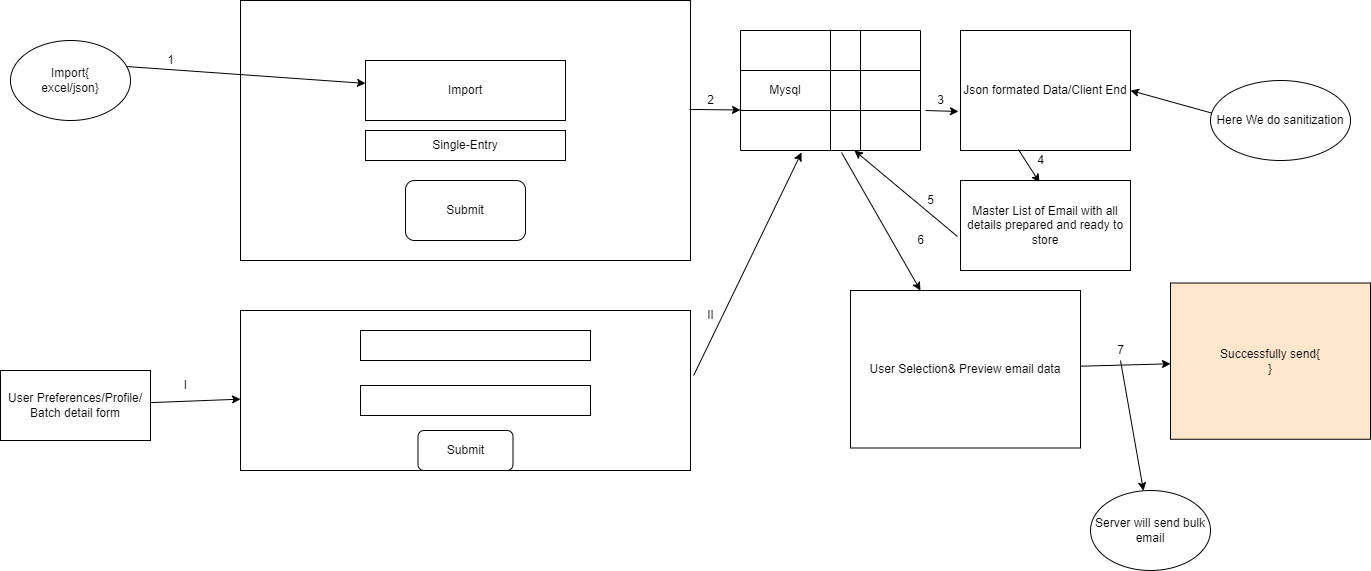

The diagram above was exported from draw.io. Its source (the exported page's mxGraphModel, read from the mxfile embedded in the PNG):
<mxGraphModel dx="1958" dy="450" grid="1" gridSize="10" guides="1" tooltips="1" connect="1" arrows="1" fold="1" page="1" pageScale="1" pageWidth="850" pageHeight="1100" math="0" shadow="0">
  <root>
    <mxCell id="0" />
    <mxCell id="1" parent="0" />
    <mxCell id="HhJVuuTPlzAt7hxrDEDC-1" value="" style="rounded=0;whiteSpace=wrap;html=1;" vertex="1" parent="1">
      <mxGeometry x="210" y="40" width="450" height="260" as="geometry" />
    </mxCell>
    <mxCell id="HhJVuuTPlzAt7hxrDEDC-2" value="Import" style="rounded=0;whiteSpace=wrap;html=1;" vertex="1" parent="1">
      <mxGeometry x="335" y="100" width="200" height="60" as="geometry" />
    </mxCell>
    <mxCell id="HhJVuuTPlzAt7hxrDEDC-3" value="Single-Entry" style="rounded=0;whiteSpace=wrap;html=1;" vertex="1" parent="1">
      <mxGeometry x="335" y="170" width="200" height="30" as="geometry" />
    </mxCell>
    <mxCell id="HhJVuuTPlzAt7hxrDEDC-4" value="Submit" style="rounded=1;whiteSpace=wrap;html=1;" vertex="1" parent="1">
      <mxGeometry x="375" y="220" width="120" height="60" as="geometry" />
    </mxCell>
    <mxCell id="HhJVuuTPlzAt7hxrDEDC-5" value="" style="endArrow=classic;html=1;rounded=0;exitX=0.967;exitY=0.325;exitDx=0;exitDy=0;exitPerimeter=0;" edge="1" parent="1" source="HhJVuuTPlzAt7hxrDEDC-44" target="HhJVuuTPlzAt7hxrDEDC-2">
      <mxGeometry width="50" height="50" relative="1" as="geometry">
        <mxPoint x="90" y="135" as="sourcePoint" />
        <mxPoint x="130" y="140" as="targetPoint" />
      </mxGeometry>
    </mxCell>
    <mxCell id="HhJVuuTPlzAt7hxrDEDC-11" value="" style="shape=table;html=1;whiteSpace=wrap;startSize=0;container=1;collapsible=0;childLayout=tableLayout;" vertex="1" parent="1">
      <mxGeometry x="710" y="70" width="180" height="120" as="geometry" />
    </mxCell>
    <mxCell id="HhJVuuTPlzAt7hxrDEDC-12" value="" style="shape=tableRow;horizontal=0;startSize=0;swimlaneHead=0;swimlaneBody=0;top=0;left=0;bottom=0;right=0;collapsible=0;dropTarget=0;fillColor=none;points=[[0,0.5],[1,0.5]];portConstraint=eastwest;" vertex="1" parent="HhJVuuTPlzAt7hxrDEDC-11">
      <mxGeometry width="180" height="40" as="geometry" />
    </mxCell>
    <mxCell id="HhJVuuTPlzAt7hxrDEDC-13" value="" style="shape=partialRectangle;html=1;whiteSpace=wrap;connectable=0;fillColor=none;top=0;left=0;bottom=0;right=0;overflow=hidden;" vertex="1" parent="HhJVuuTPlzAt7hxrDEDC-12">
      <mxGeometry width="90" height="40" as="geometry">
        <mxRectangle width="90" height="40" as="alternateBounds" />
      </mxGeometry>
    </mxCell>
    <mxCell id="HhJVuuTPlzAt7hxrDEDC-14" value="" style="shape=partialRectangle;html=1;whiteSpace=wrap;connectable=0;fillColor=none;top=0;left=0;bottom=0;right=0;overflow=hidden;" vertex="1" parent="HhJVuuTPlzAt7hxrDEDC-12">
      <mxGeometry x="90" width="30" height="40" as="geometry">
        <mxRectangle width="30" height="40" as="alternateBounds" />
      </mxGeometry>
    </mxCell>
    <mxCell id="HhJVuuTPlzAt7hxrDEDC-15" value="" style="shape=partialRectangle;html=1;whiteSpace=wrap;connectable=0;fillColor=none;top=0;left=0;bottom=0;right=0;overflow=hidden;" vertex="1" parent="HhJVuuTPlzAt7hxrDEDC-12">
      <mxGeometry x="120" width="60" height="40" as="geometry">
        <mxRectangle width="60" height="40" as="alternateBounds" />
      </mxGeometry>
    </mxCell>
    <mxCell id="HhJVuuTPlzAt7hxrDEDC-16" value="" style="shape=tableRow;horizontal=0;startSize=0;swimlaneHead=0;swimlaneBody=0;top=0;left=0;bottom=0;right=0;collapsible=0;dropTarget=0;fillColor=none;points=[[0,0.5],[1,0.5]];portConstraint=eastwest;" vertex="1" parent="HhJVuuTPlzAt7hxrDEDC-11">
      <mxGeometry y="40" width="180" height="40" as="geometry" />
    </mxCell>
    <mxCell id="HhJVuuTPlzAt7hxrDEDC-17" value="Mysql" style="shape=partialRectangle;html=1;whiteSpace=wrap;connectable=0;fillColor=none;top=0;left=0;bottom=0;right=0;overflow=hidden;" vertex="1" parent="HhJVuuTPlzAt7hxrDEDC-16">
      <mxGeometry width="90" height="40" as="geometry">
        <mxRectangle width="90" height="40" as="alternateBounds" />
      </mxGeometry>
    </mxCell>
    <mxCell id="HhJVuuTPlzAt7hxrDEDC-18" value="" style="shape=partialRectangle;html=1;whiteSpace=wrap;connectable=0;fillColor=none;top=0;left=0;bottom=0;right=0;overflow=hidden;" vertex="1" parent="HhJVuuTPlzAt7hxrDEDC-16">
      <mxGeometry x="90" width="30" height="40" as="geometry">
        <mxRectangle width="30" height="40" as="alternateBounds" />
      </mxGeometry>
    </mxCell>
    <mxCell id="HhJVuuTPlzAt7hxrDEDC-19" value="" style="shape=partialRectangle;html=1;whiteSpace=wrap;connectable=0;fillColor=none;top=0;left=0;bottom=0;right=0;overflow=hidden;" vertex="1" parent="HhJVuuTPlzAt7hxrDEDC-16">
      <mxGeometry x="120" width="60" height="40" as="geometry">
        <mxRectangle width="60" height="40" as="alternateBounds" />
      </mxGeometry>
    </mxCell>
    <mxCell id="HhJVuuTPlzAt7hxrDEDC-20" value="" style="shape=tableRow;horizontal=0;startSize=0;swimlaneHead=0;swimlaneBody=0;top=0;left=0;bottom=0;right=0;collapsible=0;dropTarget=0;fillColor=none;points=[[0,0.5],[1,0.5]];portConstraint=eastwest;" vertex="1" parent="HhJVuuTPlzAt7hxrDEDC-11">
      <mxGeometry y="80" width="180" height="40" as="geometry" />
    </mxCell>
    <mxCell id="HhJVuuTPlzAt7hxrDEDC-21" value="" style="shape=partialRectangle;html=1;whiteSpace=wrap;connectable=0;fillColor=none;top=0;left=0;bottom=0;right=0;overflow=hidden;" vertex="1" parent="HhJVuuTPlzAt7hxrDEDC-20">
      <mxGeometry width="90" height="40" as="geometry">
        <mxRectangle width="90" height="40" as="alternateBounds" />
      </mxGeometry>
    </mxCell>
    <mxCell id="HhJVuuTPlzAt7hxrDEDC-22" value="" style="shape=partialRectangle;html=1;whiteSpace=wrap;connectable=0;fillColor=none;top=0;left=0;bottom=0;right=0;overflow=hidden;" vertex="1" parent="HhJVuuTPlzAt7hxrDEDC-20">
      <mxGeometry x="90" width="30" height="40" as="geometry">
        <mxRectangle width="30" height="40" as="alternateBounds" />
      </mxGeometry>
    </mxCell>
    <mxCell id="HhJVuuTPlzAt7hxrDEDC-23" value="" style="shape=partialRectangle;html=1;whiteSpace=wrap;connectable=0;fillColor=none;top=0;left=0;bottom=0;right=0;overflow=hidden;pointerEvents=1;" vertex="1" parent="HhJVuuTPlzAt7hxrDEDC-20">
      <mxGeometry x="120" width="60" height="40" as="geometry">
        <mxRectangle width="60" height="40" as="alternateBounds" />
      </mxGeometry>
    </mxCell>
    <mxCell id="HhJVuuTPlzAt7hxrDEDC-24" value="Json formated Data/Client End" style="rounded=0;whiteSpace=wrap;html=1;" vertex="1" parent="1">
      <mxGeometry x="930" y="70" width="170" height="120" as="geometry" />
    </mxCell>
    <mxCell id="HhJVuuTPlzAt7hxrDEDC-28" value="" style="endArrow=classic;html=1;rounded=0;entryX=0.465;entryY=0.022;entryDx=0;entryDy=0;entryPerimeter=0;exitX=0.341;exitY=0.992;exitDx=0;exitDy=0;exitPerimeter=0;" edge="1" parent="1" source="HhJVuuTPlzAt7hxrDEDC-24" target="HhJVuuTPlzAt7hxrDEDC-29">
      <mxGeometry width="50" height="50" relative="1" as="geometry">
        <mxPoint x="840" y="320" as="sourcePoint" />
        <mxPoint x="890" y="270" as="targetPoint" />
      </mxGeometry>
    </mxCell>
    <mxCell id="HhJVuuTPlzAt7hxrDEDC-29" value="Master List of Email with all details prepared and ready to store" style="rounded=0;whiteSpace=wrap;html=1;" vertex="1" parent="1">
      <mxGeometry x="930" y="220" width="170" height="90" as="geometry" />
    </mxCell>
    <mxCell id="HhJVuuTPlzAt7hxrDEDC-30" value="" style="endArrow=classic;html=1;rounded=0;exitX=-0.018;exitY=0.622;exitDx=0;exitDy=0;exitPerimeter=0;" edge="1" parent="1" source="HhJVuuTPlzAt7hxrDEDC-29" target="HhJVuuTPlzAt7hxrDEDC-20">
      <mxGeometry width="50" height="50" relative="1" as="geometry">
        <mxPoint x="790" y="320" as="sourcePoint" />
        <mxPoint x="840" y="270" as="targetPoint" />
      </mxGeometry>
    </mxCell>
    <mxCell id="HhJVuuTPlzAt7hxrDEDC-31" value="" style="endArrow=classic;html=1;rounded=0;exitX=0.998;exitY=0.419;exitDx=0;exitDy=0;exitPerimeter=0;" edge="1" parent="1" source="HhJVuuTPlzAt7hxrDEDC-1">
      <mxGeometry width="50" height="50" relative="1" as="geometry">
        <mxPoint x="650" y="149.5" as="sourcePoint" />
        <mxPoint x="710" y="149.5" as="targetPoint" />
      </mxGeometry>
    </mxCell>
    <mxCell id="HhJVuuTPlzAt7hxrDEDC-32" value="User Preferences/Profile/&lt;br&gt;Batch detail form" style="rounded=0;whiteSpace=wrap;html=1;" vertex="1" parent="1">
      <mxGeometry x="-30" y="410" width="150" height="70" as="geometry" />
    </mxCell>
    <mxCell id="HhJVuuTPlzAt7hxrDEDC-33" value="" style="rounded=0;whiteSpace=wrap;html=1;" vertex="1" parent="1">
      <mxGeometry x="210" y="350" width="450" height="160" as="geometry" />
    </mxCell>
    <mxCell id="HhJVuuTPlzAt7hxrDEDC-34" value="" style="endArrow=classic;html=1;rounded=0;" edge="1" parent="1" source="HhJVuuTPlzAt7hxrDEDC-32" target="HhJVuuTPlzAt7hxrDEDC-33">
      <mxGeometry width="50" height="50" relative="1" as="geometry">
        <mxPoint x="110" y="480" as="sourcePoint" />
        <mxPoint x="160" y="430" as="targetPoint" />
      </mxGeometry>
    </mxCell>
    <mxCell id="HhJVuuTPlzAt7hxrDEDC-35" value="" style="rounded=0;whiteSpace=wrap;html=1;" vertex="1" parent="1">
      <mxGeometry x="330" y="370" width="230" height="30" as="geometry" />
    </mxCell>
    <mxCell id="HhJVuuTPlzAt7hxrDEDC-36" value="" style="rounded=0;whiteSpace=wrap;html=1;" vertex="1" parent="1">
      <mxGeometry x="330" y="425" width="230" height="30" as="geometry" />
    </mxCell>
    <mxCell id="HhJVuuTPlzAt7hxrDEDC-37" value="Submit" style="rounded=1;whiteSpace=wrap;html=1;" vertex="1" parent="1">
      <mxGeometry x="387.5" y="470" width="95" height="40" as="geometry" />
    </mxCell>
    <mxCell id="HhJVuuTPlzAt7hxrDEDC-38" value="" style="endArrow=classic;html=1;rounded=0;exitX=1.007;exitY=0.406;exitDx=0;exitDy=0;exitPerimeter=0;entryX=0.339;entryY=1.05;entryDx=0;entryDy=0;entryPerimeter=0;" edge="1" parent="1" source="HhJVuuTPlzAt7hxrDEDC-33" target="HhJVuuTPlzAt7hxrDEDC-20">
      <mxGeometry width="50" height="50" relative="1" as="geometry">
        <mxPoint x="760" y="440" as="sourcePoint" />
        <mxPoint x="810" y="390" as="targetPoint" />
      </mxGeometry>
    </mxCell>
    <mxCell id="HhJVuuTPlzAt7hxrDEDC-39" value="User Selection&amp;amp; Preview email data" style="rounded=0;whiteSpace=wrap;html=1;fillColor=#FFFFFF;" vertex="1" parent="1">
      <mxGeometry x="820" y="330" width="230" height="157.5" as="geometry" />
    </mxCell>
    <mxCell id="HhJVuuTPlzAt7hxrDEDC-42" value="" style="endArrow=classic;html=1;rounded=0;entryX=1;entryY=0.5;entryDx=0;entryDy=0;exitX=0;exitY=0.75;exitDx=0;exitDy=0;" edge="1" parent="1" target="HhJVuuTPlzAt7hxrDEDC-24">
      <mxGeometry width="50" height="50" relative="1" as="geometry">
        <mxPoint x="1190" y="155" as="sourcePoint" />
        <mxPoint x="1260" y="210" as="targetPoint" />
      </mxGeometry>
    </mxCell>
    <mxCell id="HhJVuuTPlzAt7hxrDEDC-43" value="Here We do sanitization" style="ellipse;whiteSpace=wrap;html=1;fillColor=#FFFFFF;" vertex="1" parent="1">
      <mxGeometry x="1180" y="120" width="140" height="80" as="geometry" />
    </mxCell>
    <mxCell id="HhJVuuTPlzAt7hxrDEDC-44" value="Import{&lt;br&gt;excel/json}" style="ellipse;whiteSpace=wrap;html=1;fillColor=#FFFFFF;" vertex="1" parent="1">
      <mxGeometry x="-20" y="80" width="120" height="80" as="geometry" />
    </mxCell>
    <mxCell id="HhJVuuTPlzAt7hxrDEDC-45" value="" style="endArrow=classic;html=1;rounded=0;exitX=0.561;exitY=1.05;exitDx=0;exitDy=0;exitPerimeter=0;" edge="1" parent="1" source="HhJVuuTPlzAt7hxrDEDC-20" target="HhJVuuTPlzAt7hxrDEDC-39">
      <mxGeometry width="50" height="50" relative="1" as="geometry">
        <mxPoint x="770" y="450" as="sourcePoint" />
        <mxPoint x="820" y="400" as="targetPoint" />
      </mxGeometry>
    </mxCell>
    <mxCell id="HhJVuuTPlzAt7hxrDEDC-46" value="" style="endArrow=classic;html=1;rounded=0;entryX=-0.012;entryY=0.675;entryDx=0;entryDy=0;exitX=1.028;exitY=0;exitDx=0;exitDy=0;exitPerimeter=0;entryPerimeter=0;" edge="1" parent="1" source="HhJVuuTPlzAt7hxrDEDC-20" target="HhJVuuTPlzAt7hxrDEDC-24">
      <mxGeometry width="50" height="50" relative="1" as="geometry">
        <mxPoint x="890" y="160" as="sourcePoint" />
        <mxPoint x="940" y="110" as="targetPoint" />
      </mxGeometry>
    </mxCell>
    <mxCell id="HhJVuuTPlzAt7hxrDEDC-47" value="1" style="text;html=1;align=center;verticalAlign=middle;resizable=0;points=[];autosize=1;strokeColor=none;fillColor=none;" vertex="1" parent="1">
      <mxGeometry x="125" y="85" width="30" height="30" as="geometry" />
    </mxCell>
    <mxCell id="HhJVuuTPlzAt7hxrDEDC-48" value="2" style="text;html=1;align=center;verticalAlign=middle;resizable=0;points=[];autosize=1;strokeColor=none;fillColor=none;" vertex="1" parent="1">
      <mxGeometry x="665" y="125" width="30" height="30" as="geometry" />
    </mxCell>
    <mxCell id="HhJVuuTPlzAt7hxrDEDC-49" value="3" style="text;html=1;align=center;verticalAlign=middle;resizable=0;points=[];autosize=1;strokeColor=none;fillColor=none;" vertex="1" parent="1">
      <mxGeometry x="895" y="125" width="30" height="30" as="geometry" />
    </mxCell>
    <mxCell id="HhJVuuTPlzAt7hxrDEDC-50" value="4" style="text;html=1;align=center;verticalAlign=middle;resizable=0;points=[];autosize=1;strokeColor=none;fillColor=none;" vertex="1" parent="1">
      <mxGeometry x="995" y="185" width="30" height="30" as="geometry" />
    </mxCell>
    <mxCell id="HhJVuuTPlzAt7hxrDEDC-51" value="5" style="text;html=1;align=center;verticalAlign=middle;resizable=0;points=[];autosize=1;strokeColor=none;fillColor=none;" vertex="1" parent="1">
      <mxGeometry x="885" y="225" width="30" height="30" as="geometry" />
    </mxCell>
    <mxCell id="HhJVuuTPlzAt7hxrDEDC-52" value="6" style="text;html=1;align=center;verticalAlign=middle;resizable=0;points=[];autosize=1;strokeColor=none;fillColor=none;" vertex="1" parent="1">
      <mxGeometry x="875" y="265" width="30" height="30" as="geometry" />
    </mxCell>
    <mxCell id="HhJVuuTPlzAt7hxrDEDC-53" value="I" style="text;html=1;align=center;verticalAlign=middle;resizable=0;points=[];autosize=1;strokeColor=none;fillColor=none;" vertex="1" parent="1">
      <mxGeometry x="140" y="410" width="30" height="30" as="geometry" />
    </mxCell>
    <mxCell id="HhJVuuTPlzAt7hxrDEDC-55" value="II" style="text;html=1;align=center;verticalAlign=middle;resizable=0;points=[];autosize=1;strokeColor=none;fillColor=none;" vertex="1" parent="1">
      <mxGeometry x="665" y="340" width="30" height="30" as="geometry" />
    </mxCell>
    <mxCell id="HhJVuuTPlzAt7hxrDEDC-57" value="Successfully send{&lt;br&gt;}" style="rounded=0;whiteSpace=wrap;html=1;fillColor=#FFE6CC;" vertex="1" parent="1">
      <mxGeometry x="1140" y="322.5" width="200" height="156.25" as="geometry" />
    </mxCell>
    <mxCell id="HhJVuuTPlzAt7hxrDEDC-59" value="" style="endArrow=classic;html=1;rounded=0;" edge="1" parent="1" source="HhJVuuTPlzAt7hxrDEDC-39" target="HhJVuuTPlzAt7hxrDEDC-57">
      <mxGeometry width="50" height="50" relative="1" as="geometry">
        <mxPoint x="1080" y="420" as="sourcePoint" />
        <mxPoint x="1130" y="370" as="targetPoint" />
      </mxGeometry>
    </mxCell>
    <mxCell id="HhJVuuTPlzAt7hxrDEDC-60" value="Server will send bulk email" style="ellipse;whiteSpace=wrap;html=1;fillColor=#FFFFFF;" vertex="1" parent="1">
      <mxGeometry x="1060" y="530" width="120" height="80" as="geometry" />
    </mxCell>
    <mxCell id="HhJVuuTPlzAt7hxrDEDC-61" value="" style="endArrow=classic;html=1;rounded=0;" edge="1" parent="1" target="HhJVuuTPlzAt7hxrDEDC-60">
      <mxGeometry width="50" height="50" relative="1" as="geometry">
        <mxPoint x="1090" y="400" as="sourcePoint" />
        <mxPoint x="940" y="580" as="targetPoint" />
      </mxGeometry>
    </mxCell>
    <mxCell id="HhJVuuTPlzAt7hxrDEDC-62" value="7" style="text;html=1;align=center;verticalAlign=middle;resizable=0;points=[];autosize=1;strokeColor=none;fillColor=none;" vertex="1" parent="1">
      <mxGeometry x="1075" y="375" width="30" height="30" as="geometry" />
    </mxCell>
  </root>
</mxGraphModel>